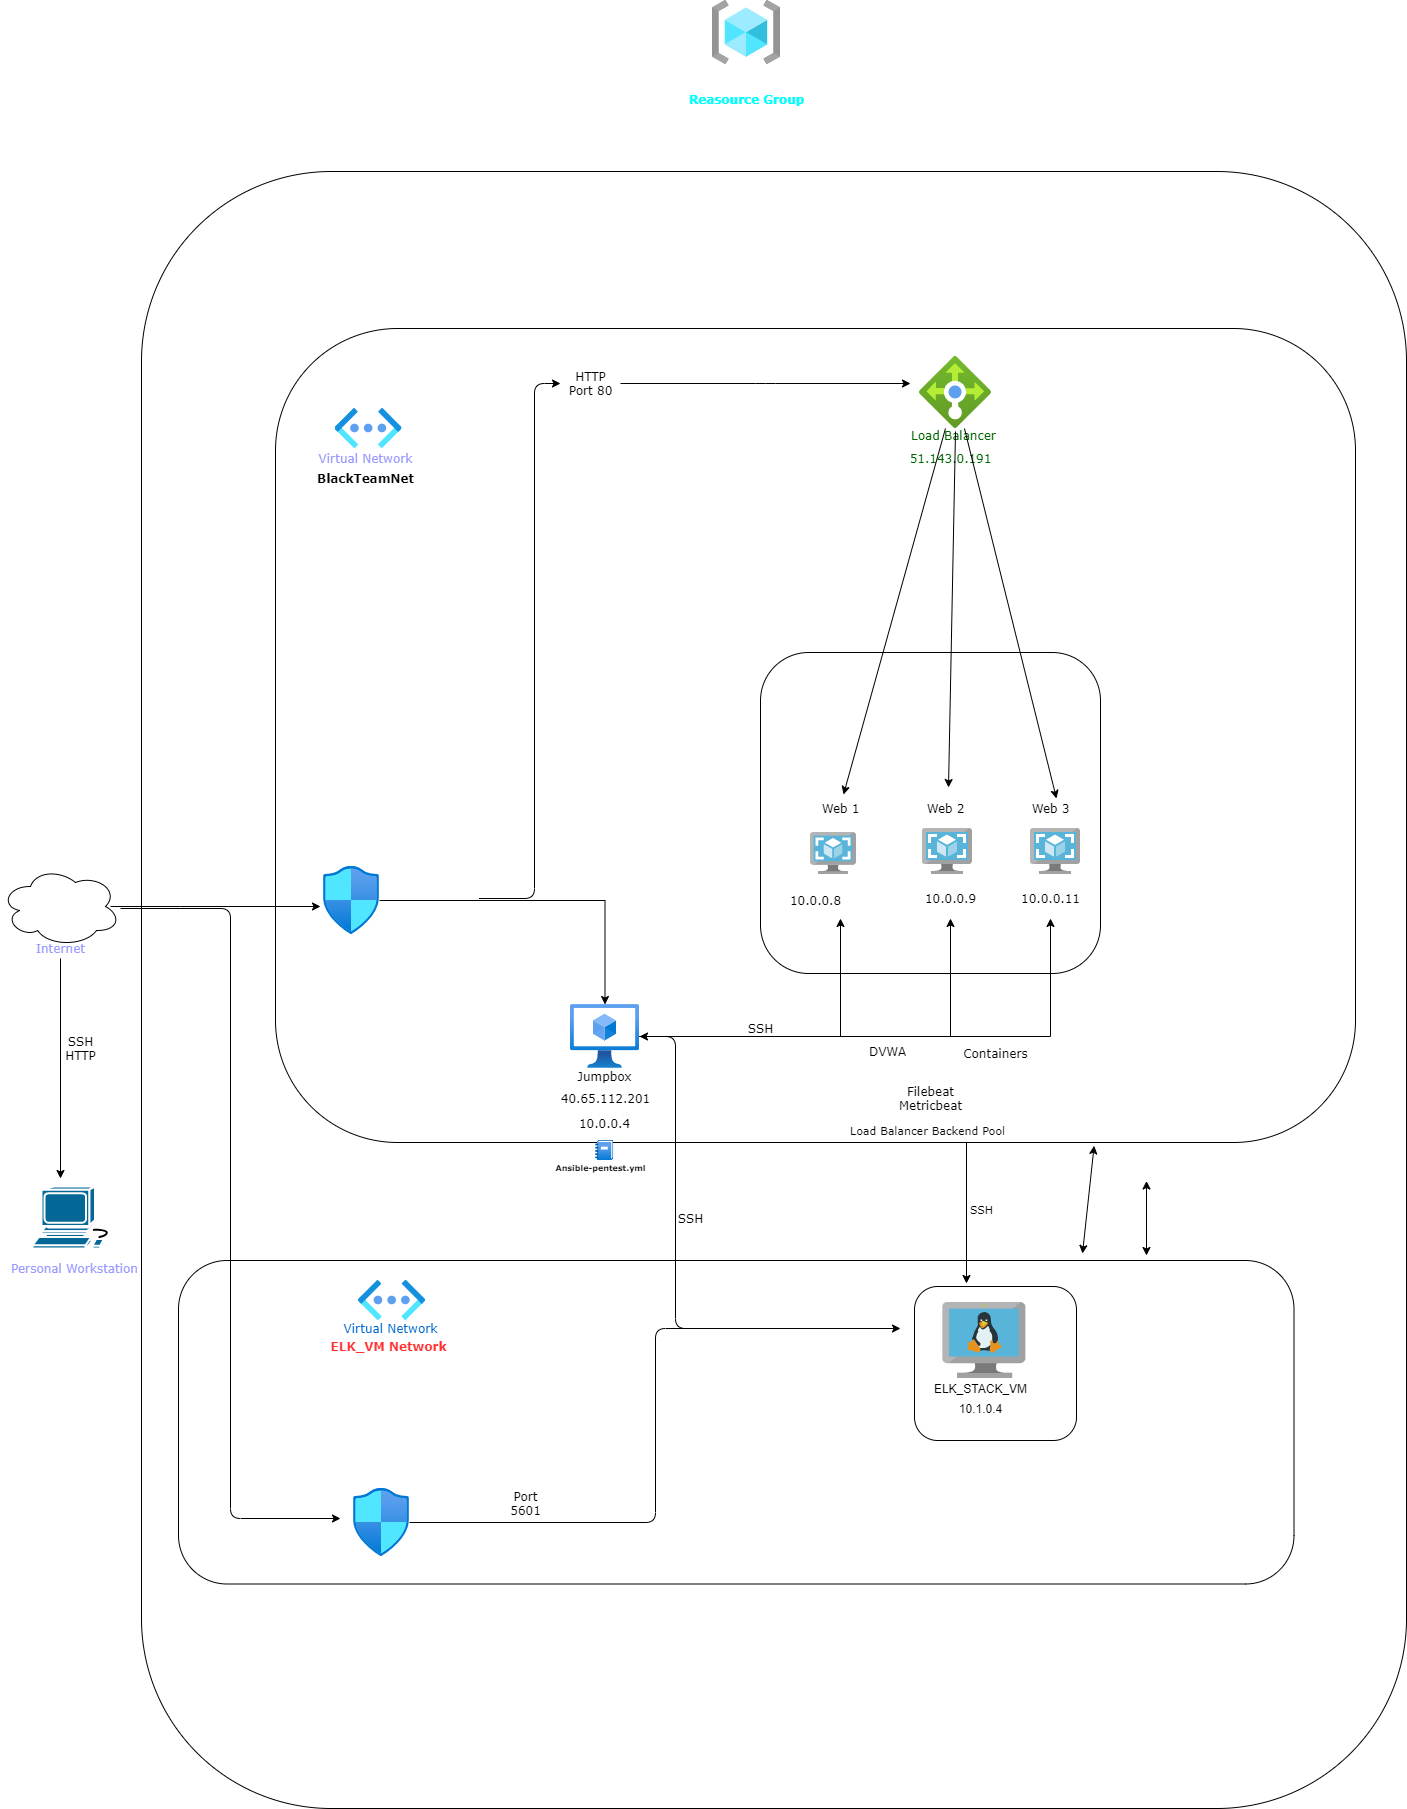

The diagram above was exported from draw.io. Its source (the exported page's mxGraphModel, read from the mxfile embedded in the PNG):
<mxGraphModel dx="1822" dy="1662" grid="0" gridSize="10" guides="1" tooltips="1" connect="1" arrows="1" fold="1" page="0" pageScale="1" pageWidth="850" pageHeight="1100" math="0" shadow="0">
  <root>
    <mxCell id="0" />
    <mxCell id="1" parent="0" />
    <mxCell id="iuk7GgSwtnnWSZ6sVgl1-499" value="" style="rounded=1;whiteSpace=wrap;html=1;labelBackgroundColor=white;" vertex="1" parent="1">
      <mxGeometry x="-29" y="-257" width="1265" height="1637" as="geometry" />
    </mxCell>
    <mxCell id="iuk7GgSwtnnWSZ6sVgl1-498" value="" style="rounded=1;whiteSpace=wrap;html=1;labelBackgroundColor=white;" vertex="1" parent="1">
      <mxGeometry x="8" y="832" width="1115.5" height="323.5" as="geometry" />
    </mxCell>
    <mxCell id="iuk7GgSwtnnWSZ6sVgl1-417" value="" style="rounded=1;whiteSpace=wrap;html=1;labelBackgroundColor=#ffffff;fontFamily=Verdana;fontSize=11;fontColor=#000000;" vertex="1" parent="1">
      <mxGeometry x="105" y="-100" width="1080" height="814" as="geometry" />
    </mxCell>
    <mxCell id="iuk7GgSwtnnWSZ6sVgl1-415" value="" style="rounded=1;whiteSpace=wrap;html=1;fontFamily=Verdana;fontSize=11;fontColor=#000000;labelBackgroundColor=#ffffff;" vertex="1" parent="1">
      <mxGeometry x="750" y="866" width="120" height="124" as="geometry" />
    </mxCell>
    <mxCell id="iuk7GgSwtnnWSZ6sVgl1-329" value="&lt;font&gt;Load Balancer&lt;/font&gt;" style="text;html=1;align=center;verticalAlign=middle;resizable=0;points=[];autosize=1;fontFamily=Verdana;fontColor=#006600;" vertex="1" parent="1">
      <mxGeometry x="733" y="-3" width="100" height="20" as="geometry" />
    </mxCell>
    <mxCell id="iuk7GgSwtnnWSZ6sVgl1-298" value="" style="aspect=fixed;html=1;points=[];align=center;image;fontSize=12;image=img/lib/azure2/networking/Virtual_Networks_Classic.svg;" vertex="1" parent="1">
      <mxGeometry x="164.5" y="-20" width="67" height="40" as="geometry" />
    </mxCell>
    <mxCell id="iuk7GgSwtnnWSZ6sVgl1-300" value="" style="aspect=fixed;html=1;points=[];align=center;image;fontSize=12;image=img/lib/azure2/networking/Load_Balancers.svg;" vertex="1" parent="1">
      <mxGeometry x="749" y="-72" width="72" height="72" as="geometry" />
    </mxCell>
    <mxCell id="iuk7GgSwtnnWSZ6sVgl1-301" value="" style="aspect=fixed;html=1;points=[];align=center;image;fontSize=12;image=img/lib/azure2/networking/Virtual_Networks_Classic.svg;" vertex="1" parent="1">
      <mxGeometry x="188" y="852" width="67" height="40" as="geometry" />
    </mxCell>
    <mxCell id="iuk7GgSwtnnWSZ6sVgl1-302" value="" style="aspect=fixed;html=1;points=[];align=center;image;fontSize=12;image=img/lib/azure2/compute/Virtual_Machines_Classic.svg;" vertex="1" parent="1">
      <mxGeometry x="400" y="576" width="69" height="64" as="geometry" />
    </mxCell>
    <mxCell id="iuk7GgSwtnnWSZ6sVgl1-304" value="" style="aspect=fixed;html=1;points=[];align=center;image;fontSize=12;image=img/lib/azure2/networking/Network_Security_Groups.svg;" vertex="1" parent="1">
      <mxGeometry x="183" y="1060" width="56.00000000000001" height="68" as="geometry" />
    </mxCell>
    <mxCell id="iuk7GgSwtnnWSZ6sVgl1-355" style="edgeStyle=orthogonalEdgeStyle;rounded=0;orthogonalLoop=1;jettySize=auto;html=1;fontFamily=Verdana;fontColor=#000000;" edge="1" parent="1" source="iuk7GgSwtnnWSZ6sVgl1-305" target="iuk7GgSwtnnWSZ6sVgl1-302">
      <mxGeometry relative="1" as="geometry" />
    </mxCell>
    <mxCell id="iuk7GgSwtnnWSZ6sVgl1-305" value="" style="aspect=fixed;html=1;points=[];align=center;image;fontSize=12;image=img/lib/azure2/networking/Network_Security_Groups.svg;" vertex="1" parent="1">
      <mxGeometry x="153" y="438" width="56.00000000000001" height="68" as="geometry" />
    </mxCell>
    <mxCell id="iuk7GgSwtnnWSZ6sVgl1-351" style="edgeStyle=orthogonalEdgeStyle;rounded=0;orthogonalLoop=1;jettySize=auto;html=1;fontFamily=Verdana;fontColor=#000000;exitX=0.917;exitY=0.5;exitDx=0;exitDy=0;exitPerimeter=0;" edge="1" parent="1" source="iuk7GgSwtnnWSZ6sVgl1-312">
      <mxGeometry relative="1" as="geometry">
        <mxPoint x="150" y="478" as="targetPoint" />
        <Array as="points">
          <mxPoint x="10" y="478" />
          <mxPoint x="10" y="478" />
        </Array>
      </mxGeometry>
    </mxCell>
    <mxCell id="iuk7GgSwtnnWSZ6sVgl1-312" value="" style="ellipse;shape=cloud;whiteSpace=wrap;html=1;" vertex="1" parent="1">
      <mxGeometry x="-170" y="438" width="120" height="80" as="geometry" />
    </mxCell>
    <mxCell id="iuk7GgSwtnnWSZ6sVgl1-316" value="" style="aspect=fixed;html=1;points=[];align=center;image;fontSize=12;image=img/lib/azure2/general/Resource_Groups.svg;" vertex="1" parent="1">
      <mxGeometry x="542" y="-428" width="68" height="64" as="geometry" />
    </mxCell>
    <mxCell id="iuk7GgSwtnnWSZ6sVgl1-319" value="Virtual Network" style="text;html=1;align=center;verticalAlign=middle;resizable=0;points=[];autosize=1;fontFamily=Verdana;fontColor=#0066CC;" vertex="1" parent="1">
      <mxGeometry x="164.5" y="890" width="110" height="20" as="geometry" />
    </mxCell>
    <mxCell id="iuk7GgSwtnnWSZ6sVgl1-320" value="ELK_VM Network" style="text;html=1;align=center;verticalAlign=middle;resizable=0;points=[];autosize=1;fontFamily=Verdana;fontColor=#FF3333;fontStyle=1" vertex="1" parent="1">
      <mxGeometry x="153" y="908" width="130" height="20" as="geometry" />
    </mxCell>
    <mxCell id="iuk7GgSwtnnWSZ6sVgl1-321" value="" style="shape=mxgraph.cisco.computers_and_peripherals.workstation;html=1;pointerEvents=1;dashed=0;fillColor=#036897;strokeColor=#ffffff;strokeWidth=2;verticalLabelPosition=bottom;verticalAlign=top;align=center;outlineConnect=0;fontFamily=Verdana;fontColor=#FF3333;" vertex="1" parent="1">
      <mxGeometry x="-138" y="758" width="83" height="62" as="geometry" />
    </mxCell>
    <mxCell id="iuk7GgSwtnnWSZ6sVgl1-323" value="Personal Workstation&lt;br&gt;&lt;br&gt;" style="text;html=1;align=center;verticalAlign=middle;resizable=0;points=[];autosize=1;fontFamily=Verdana;fontColor=#9999FF;" vertex="1" parent="1">
      <mxGeometry x="-166.5" y="832" width="140" height="30" as="geometry" />
    </mxCell>
    <mxCell id="iuk7GgSwtnnWSZ6sVgl1-350" style="edgeStyle=orthogonalEdgeStyle;rounded=0;orthogonalLoop=1;jettySize=auto;html=1;fontFamily=Verdana;fontColor=#000000;" edge="1" parent="1" source="iuk7GgSwtnnWSZ6sVgl1-324">
      <mxGeometry relative="1" as="geometry">
        <mxPoint x="-110" y="750" as="targetPoint" />
      </mxGeometry>
    </mxCell>
    <mxCell id="iuk7GgSwtnnWSZ6sVgl1-324" value="Internet" style="text;html=1;align=center;verticalAlign=middle;resizable=0;points=[];autosize=1;fontFamily=Verdana;fontColor=#9999FF;" vertex="1" parent="1">
      <mxGeometry x="-140" y="510" width="60" height="20" as="geometry" />
    </mxCell>
    <mxCell id="iuk7GgSwtnnWSZ6sVgl1-325" value="Virtual Network&lt;br&gt;" style="text;html=1;align=center;verticalAlign=middle;resizable=0;points=[];autosize=1;fontFamily=Verdana;fontColor=#9999FF;" vertex="1" parent="1">
      <mxGeometry x="140" y="20" width="110" height="20" as="geometry" />
    </mxCell>
    <mxCell id="iuk7GgSwtnnWSZ6sVgl1-326" value="&lt;font color=&quot;#000000&quot;&gt;&lt;b&gt;BlackTeamNet&lt;/b&gt;&lt;/font&gt;" style="text;html=1;align=center;verticalAlign=middle;resizable=0;points=[];autosize=1;fontFamily=Verdana;fontColor=#9999FF;" vertex="1" parent="1">
      <mxGeometry x="140" y="40" width="110" height="20" as="geometry" />
    </mxCell>
    <mxCell id="iuk7GgSwtnnWSZ6sVgl1-334" value="51.143.0.191" style="text;html=1;align=center;verticalAlign=middle;resizable=0;points=[];autosize=1;fontFamily=Verdana;fontColor=#006600;" vertex="1" parent="1">
      <mxGeometry x="730" y="20" width="100" height="20" as="geometry" />
    </mxCell>
    <mxCell id="iuk7GgSwtnnWSZ6sVgl1-335" value="&lt;font color=&quot;#00ffff&quot;&gt;&lt;b&gt;Reasource Group&lt;/b&gt;&lt;/font&gt;" style="text;html=1;align=center;verticalAlign=middle;resizable=0;points=[];autosize=1;fontFamily=Verdana;fontColor=#006600;" vertex="1" parent="1">
      <mxGeometry x="511" y="-339" width="130" height="20" as="geometry" />
    </mxCell>
    <mxCell id="iuk7GgSwtnnWSZ6sVgl1-336" value="&lt;font color=&quot;#000000&quot;&gt;Jumpbox&lt;br&gt;&lt;br&gt;&lt;/font&gt;" style="text;html=1;align=center;verticalAlign=middle;resizable=0;points=[];autosize=1;fontFamily=Verdana;fontColor=#006600;" vertex="1" parent="1">
      <mxGeometry x="399" y="640" width="70" height="30" as="geometry" />
    </mxCell>
    <mxCell id="iuk7GgSwtnnWSZ6sVgl1-337" value="40.65.112.201" style="text;html=1;align=center;verticalAlign=middle;resizable=0;points=[];autosize=1;fontFamily=Verdana;" vertex="1" parent="1">
      <mxGeometry x="384.5" y="660" width="100" height="20" as="geometry" />
    </mxCell>
    <mxCell id="iuk7GgSwtnnWSZ6sVgl1-338" value="10.0.0.4" style="text;html=1;align=center;verticalAlign=middle;resizable=0;points=[];autosize=1;fontFamily=Verdana;fontColor=#000000;" vertex="1" parent="1">
      <mxGeometry x="399" y="685" width="70" height="20" as="geometry" />
    </mxCell>
    <mxCell id="iuk7GgSwtnnWSZ6sVgl1-376" value="" style="edgeStyle=elbowEdgeStyle;elbow=horizontal;endArrow=classic;html=1;fontFamily=Verdana;fontColor=#000000;" edge="1" parent="1" source="iuk7GgSwtnnWSZ6sVgl1-304">
      <mxGeometry width="50" height="50" relative="1" as="geometry">
        <mxPoint x="350" y="1030" as="sourcePoint" />
        <mxPoint x="730" y="900" as="targetPoint" />
      </mxGeometry>
    </mxCell>
    <mxCell id="iuk7GgSwtnnWSZ6sVgl1-377" value="" style="edgeStyle=elbowEdgeStyle;elbow=horizontal;endArrow=classic;html=1;fontFamily=Verdana;fontColor=#000000;" edge="1" parent="1">
      <mxGeometry width="50" height="50" relative="1" as="geometry">
        <mxPoint x="-50" y="480" as="sourcePoint" />
        <mxPoint x="170" y="1090" as="targetPoint" />
      </mxGeometry>
    </mxCell>
    <mxCell id="iuk7GgSwtnnWSZ6sVgl1-379" value="" style="edgeStyle=elbowEdgeStyle;elbow=horizontal;endArrow=classic;html=1;fontFamily=Verdana;fontColor=#000000;" edge="1" parent="1" source="iuk7GgSwtnnWSZ6sVgl1-381">
      <mxGeometry width="50" height="50" relative="1" as="geometry">
        <mxPoint x="308.5" y="470" as="sourcePoint" />
        <mxPoint x="740" y="-45" as="targetPoint" />
        <Array as="points" />
      </mxGeometry>
    </mxCell>
    <mxCell id="iuk7GgSwtnnWSZ6sVgl1-381" value="HTTP&lt;br&gt;Port 80&lt;br&gt;" style="text;html=1;align=center;verticalAlign=middle;resizable=0;points=[];autosize=1;fontFamily=Verdana;fontColor=#000000;" vertex="1" parent="1">
      <mxGeometry x="390" y="-60" width="60" height="30" as="geometry" />
    </mxCell>
    <mxCell id="iuk7GgSwtnnWSZ6sVgl1-385" value="" style="edgeStyle=elbowEdgeStyle;elbow=horizontal;endArrow=classic;html=1;fontFamily=Verdana;fontColor=#000000;" edge="1" parent="1" target="iuk7GgSwtnnWSZ6sVgl1-381">
      <mxGeometry width="50" height="50" relative="1" as="geometry">
        <mxPoint x="308.5" y="470" as="sourcePoint" />
        <mxPoint x="740" y="-40" as="targetPoint" />
        <Array as="points">
          <mxPoint x="364" y="275" />
          <mxPoint x="364" y="128" />
          <mxPoint x="338.5" y="440" />
        </Array>
      </mxGeometry>
    </mxCell>
    <mxCell id="iuk7GgSwtnnWSZ6sVgl1-387" value="SSH&lt;br&gt;HTTP&lt;br&gt;" style="text;html=1;align=center;verticalAlign=middle;resizable=0;points=[];autosize=1;fontFamily=Verdana;fontColor=#000000;" vertex="1" parent="1">
      <mxGeometry x="-115" y="605" width="50" height="30" as="geometry" />
    </mxCell>
    <mxCell id="iuk7GgSwtnnWSZ6sVgl1-388" value="SSH&lt;br&gt;" style="text;html=1;align=center;verticalAlign=middle;resizable=0;points=[];autosize=1;fontFamily=Verdana;fontColor=#000000;" vertex="1" parent="1">
      <mxGeometry x="500" y="780" width="40" height="20" as="geometry" />
    </mxCell>
    <mxCell id="iuk7GgSwtnnWSZ6sVgl1-389" value="Port&lt;br&gt;5601&lt;br&gt;" style="text;html=1;align=center;verticalAlign=middle;resizable=0;points=[];autosize=1;fontFamily=Verdana;fontColor=#000000;" vertex="1" parent="1">
      <mxGeometry x="330" y="1060" width="50" height="30" as="geometry" />
    </mxCell>
    <mxCell id="iuk7GgSwtnnWSZ6sVgl1-391" value="SSH" style="text;html=1;align=center;verticalAlign=middle;resizable=0;points=[];autosize=1;fontFamily=Verdana;fontColor=#000000;" vertex="1" parent="1">
      <mxGeometry x="570" y="590" width="40" height="20" as="geometry" />
    </mxCell>
    <mxCell id="iuk7GgSwtnnWSZ6sVgl1-392" value="DVWA" style="text;html=1;align=center;verticalAlign=middle;resizable=0;points=[];autosize=1;fontFamily=Verdana;fontColor=#000000;" vertex="1" parent="1">
      <mxGeometry x="692" y="613" width="50" height="20" as="geometry" />
    </mxCell>
    <mxCell id="iuk7GgSwtnnWSZ6sVgl1-393" value="Containers" style="text;html=1;align=center;verticalAlign=middle;resizable=0;points=[];autosize=1;fontFamily=Verdana;fontColor=#000000;" vertex="1" parent="1">
      <mxGeometry x="785" y="615" width="80" height="20" as="geometry" />
    </mxCell>
    <mxCell id="iuk7GgSwtnnWSZ6sVgl1-394" value="Filebeat&lt;br&gt;Metricbeat" style="text;html=1;align=center;verticalAlign=middle;resizable=0;points=[];autosize=1;fontFamily=Verdana;fontColor=#000000;" vertex="1" parent="1">
      <mxGeometry x="720" y="655" width="80" height="30" as="geometry" />
    </mxCell>
    <mxCell id="iuk7GgSwtnnWSZ6sVgl1-395" value="" style="aspect=fixed;html=1;points=[];align=center;image;fontSize=12;image=img/lib/azure2/general/Workbooks.svg;" vertex="1" parent="1">
      <mxGeometry x="425.27" y="712" width="18.46" height="20" as="geometry" />
    </mxCell>
    <mxCell id="iuk7GgSwtnnWSZ6sVgl1-396" value="Ansible-pentest.yml" style="text;html=1;align=center;verticalAlign=middle;resizable=0;points=[];autosize=1;fontFamily=Verdana;fontColor=#000000;fontSize=8;fontStyle=1" vertex="1" parent="1">
      <mxGeometry x="374.5" y="730" width="110" height="20" as="geometry" />
    </mxCell>
    <mxCell id="iuk7GgSwtnnWSZ6sVgl1-397" value="" style="edgeStyle=elbowEdgeStyle;elbow=horizontal;endArrow=classic;html=1;fontFamily=Verdana;fontColor=#000000;" edge="1" parent="1" target="iuk7GgSwtnnWSZ6sVgl1-302">
      <mxGeometry width="50" height="50" relative="1" as="geometry">
        <mxPoint x="540" y="900" as="sourcePoint" />
        <mxPoint x="469" y="608" as="targetPoint" />
        <Array as="points" />
      </mxGeometry>
    </mxCell>
    <mxCell id="iuk7GgSwtnnWSZ6sVgl1-400" value="Load Balancer Backend Pool" style="text;html=1;align=center;verticalAlign=middle;resizable=0;points=[];autosize=1;fontSize=11;fontFamily=Verdana;fontColor=#000000;" vertex="1" parent="1">
      <mxGeometry x="672" y="692" width="170" height="20" as="geometry" />
    </mxCell>
    <mxCell id="iuk7GgSwtnnWSZ6sVgl1-404" value="" style="endArrow=classic;html=1;fontFamily=Verdana;fontSize=11;fontColor=#000000;" edge="1" parent="1">
      <mxGeometry width="50" height="50" relative="1" as="geometry">
        <mxPoint x="796" y="714" as="sourcePoint" />
        <mxPoint x="796" y="855" as="targetPoint" />
      </mxGeometry>
    </mxCell>
    <mxCell id="iuk7GgSwtnnWSZ6sVgl1-405" value="SSH" style="text;html=1;align=center;verticalAlign=middle;resizable=0;points=[];autosize=1;fontSize=11;fontFamily=Verdana;fontColor=#000000;" vertex="1" parent="1">
      <mxGeometry x="794" y="772" width="33" height="17" as="geometry" />
    </mxCell>
    <mxCell id="iuk7GgSwtnnWSZ6sVgl1-406" value="" style="endArrow=classic;startArrow=classic;html=1;fontFamily=Verdana;fontSize=11;fontColor=#000000;entryX=0.758;entryY=1.004;entryDx=0;entryDy=0;entryPerimeter=0;" edge="1" parent="1" target="iuk7GgSwtnnWSZ6sVgl1-417">
      <mxGeometry width="50" height="50" relative="1" as="geometry">
        <mxPoint x="912" y="825" as="sourcePoint" />
        <mxPoint x="914" y="769" as="targetPoint" />
      </mxGeometry>
    </mxCell>
    <mxCell id="iuk7GgSwtnnWSZ6sVgl1-408" value="" style="endArrow=classic;startArrow=classic;html=1;fontFamily=Verdana;fontSize=11;fontColor=#000000;" edge="1" parent="1">
      <mxGeometry width="50" height="50" relative="1" as="geometry">
        <mxPoint x="976" y="827" as="sourcePoint" />
        <mxPoint x="976" y="752.5" as="targetPoint" />
      </mxGeometry>
    </mxCell>
    <mxCell id="iuk7GgSwtnnWSZ6sVgl1-490" value="" style="rounded=1;whiteSpace=wrap;html=1;labelBackgroundColor=#ffffff;fontFamily=Verdana;fontSize=11;fontColor=#66FFB3;" vertex="1" parent="1">
      <mxGeometry x="744" y="858" width="162" height="154" as="geometry" />
    </mxCell>
    <mxCell id="iuk7GgSwtnnWSZ6sVgl1-390" value="" style="aspect=fixed;html=1;points=[];align=center;image;fontSize=12;image=img/lib/mscae/VM_Linux.svg;" vertex="1" parent="1">
      <mxGeometry x="772.39" y="874" width="82.61" height="76" as="geometry" />
    </mxCell>
    <mxCell id="iuk7GgSwtnnWSZ6sVgl1-318" value="10.1.0.4" style="text;html=1;align=center;verticalAlign=middle;resizable=0;points=[];autosize=1;" vertex="1" parent="1">
      <mxGeometry x="780" y="970" width="60" height="20" as="geometry" />
    </mxCell>
    <mxCell id="iuk7GgSwtnnWSZ6sVgl1-317" value="ELK_STACK_VM" style="text;html=1;align=center;verticalAlign=middle;resizable=0;points=[];autosize=1;" vertex="1" parent="1">
      <mxGeometry x="755" y="950" width="110" height="20" as="geometry" />
    </mxCell>
    <mxCell id="iuk7GgSwtnnWSZ6sVgl1-491" value="" style="rounded=1;whiteSpace=wrap;html=1;labelBackgroundColor=white;" vertex="1" parent="1">
      <mxGeometry x="590" y="224" width="340" height="321" as="geometry" />
    </mxCell>
    <mxCell id="iuk7GgSwtnnWSZ6sVgl1-315" value="" style="aspect=fixed;html=1;points=[];align=center;image;fontSize=12;image=img/lib/mscae/VM_Images.svg;" vertex="1" parent="1">
      <mxGeometry x="640" y="404" width="45.65" height="42" as="geometry" />
    </mxCell>
    <mxCell id="iuk7GgSwtnnWSZ6sVgl1-343" value="10.0.0.8" style="text;html=1;align=center;verticalAlign=middle;resizable=0;points=[];autosize=1;fontFamily=Verdana;fontColor=#000000;" vertex="1" parent="1">
      <mxGeometry x="610" y="462" width="70" height="20" as="geometry" />
    </mxCell>
    <mxCell id="iuk7GgSwtnnWSZ6sVgl1-340" value="Web 1" style="text;html=1;align=center;verticalAlign=middle;resizable=0;points=[];autosize=1;fontFamily=Verdana;fontColor=#000000;" vertex="1" parent="1">
      <mxGeometry x="645" y="370" width="50" height="20" as="geometry" />
    </mxCell>
    <mxCell id="iuk7GgSwtnnWSZ6sVgl1-344" value="10.0.0.9" style="text;html=1;align=center;verticalAlign=middle;resizable=0;points=[];autosize=1;fontFamily=Verdana;fontColor=#000000;" vertex="1" parent="1">
      <mxGeometry x="745" y="460" width="70" height="20" as="geometry" />
    </mxCell>
    <mxCell id="iuk7GgSwtnnWSZ6sVgl1-314" value="" style="aspect=fixed;html=1;points=[];align=center;image;fontSize=12;image=img/lib/mscae/VM_Images.svg;" vertex="1" parent="1">
      <mxGeometry x="752" y="400" width="50" height="46" as="geometry" />
    </mxCell>
    <mxCell id="iuk7GgSwtnnWSZ6sVgl1-341" value="Web 2" style="text;html=1;align=center;verticalAlign=middle;resizable=0;points=[];autosize=1;fontFamily=Verdana;fontColor=#000000;" vertex="1" parent="1">
      <mxGeometry x="750" y="370" width="50" height="20" as="geometry" />
    </mxCell>
    <mxCell id="iuk7GgSwtnnWSZ6sVgl1-345" value="10.0.0.11" style="text;html=1;align=center;verticalAlign=middle;resizable=0;points=[];autosize=1;fontFamily=Verdana;fontColor=#000000;" vertex="1" parent="1">
      <mxGeometry x="845" y="460" width="70" height="20" as="geometry" />
    </mxCell>
    <mxCell id="iuk7GgSwtnnWSZ6sVgl1-313" value="" style="aspect=fixed;html=1;points=[];align=center;image;fontSize=12;image=img/lib/mscae/VM_Images.svg;" vertex="1" parent="1">
      <mxGeometry x="860" y="400" width="50" height="46" as="geometry" />
    </mxCell>
    <mxCell id="iuk7GgSwtnnWSZ6sVgl1-342" value="Web 3&lt;br&gt;" style="text;html=1;align=center;verticalAlign=middle;resizable=0;points=[];autosize=1;fontFamily=Verdana;fontColor=#000000;" vertex="1" parent="1">
      <mxGeometry x="855" y="370" width="50" height="20" as="geometry" />
    </mxCell>
    <mxCell id="iuk7GgSwtnnWSZ6sVgl1-402" value="" style="endArrow=classic;html=1;fontFamily=Verdana;fontSize=11;fontColor=#000000;" edge="1" parent="1" source="iuk7GgSwtnnWSZ6sVgl1-300">
      <mxGeometry width="50" height="50" relative="1" as="geometry">
        <mxPoint x="828" y="-8" as="sourcePoint" />
        <mxPoint x="886" y="370" as="targetPoint" />
      </mxGeometry>
    </mxCell>
    <mxCell id="iuk7GgSwtnnWSZ6sVgl1-403" value="" style="endArrow=classic;html=1;fontFamily=Verdana;fontSize=11;fontColor=#000000;" edge="1" parent="1">
      <mxGeometry width="50" height="50" relative="1" as="geometry">
        <mxPoint x="785" y="3" as="sourcePoint" />
        <mxPoint x="778" y="359" as="targetPoint" />
      </mxGeometry>
    </mxCell>
    <mxCell id="iuk7GgSwtnnWSZ6sVgl1-401" value="" style="endArrow=classic;html=1;fontFamily=Verdana;fontSize=11;fontColor=#000000;entryX=0.56;entryY=-0.2;entryDx=0;entryDy=0;entryPerimeter=0;" edge="1" parent="1" source="iuk7GgSwtnnWSZ6sVgl1-300" target="iuk7GgSwtnnWSZ6sVgl1-340">
      <mxGeometry width="50" height="50" relative="1" as="geometry">
        <mxPoint x="766" y="-11" as="sourcePoint" />
        <mxPoint x="638" y="348" as="targetPoint" />
      </mxGeometry>
    </mxCell>
    <mxCell id="iuk7GgSwtnnWSZ6sVgl1-360" style="edgeStyle=orthogonalEdgeStyle;rounded=0;orthogonalLoop=1;jettySize=auto;html=1;fontFamily=Verdana;fontColor=#000000;" edge="1" parent="1" source="iuk7GgSwtnnWSZ6sVgl1-302">
      <mxGeometry relative="1" as="geometry">
        <mxPoint x="670" y="490" as="targetPoint" />
      </mxGeometry>
    </mxCell>
    <mxCell id="iuk7GgSwtnnWSZ6sVgl1-362" style="edgeStyle=orthogonalEdgeStyle;rounded=0;orthogonalLoop=1;jettySize=auto;html=1;fontFamily=Verdana;fontColor=#000000;" edge="1" parent="1" source="iuk7GgSwtnnWSZ6sVgl1-302">
      <mxGeometry relative="1" as="geometry">
        <mxPoint x="780" y="490" as="targetPoint" />
      </mxGeometry>
    </mxCell>
    <mxCell id="iuk7GgSwtnnWSZ6sVgl1-361" style="edgeStyle=orthogonalEdgeStyle;rounded=0;orthogonalLoop=1;jettySize=auto;html=1;fontFamily=Verdana;fontColor=#000000;" edge="1" parent="1" source="iuk7GgSwtnnWSZ6sVgl1-302">
      <mxGeometry relative="1" as="geometry">
        <mxPoint x="880" y="490" as="targetPoint" />
      </mxGeometry>
    </mxCell>
  </root>
</mxGraphModel>